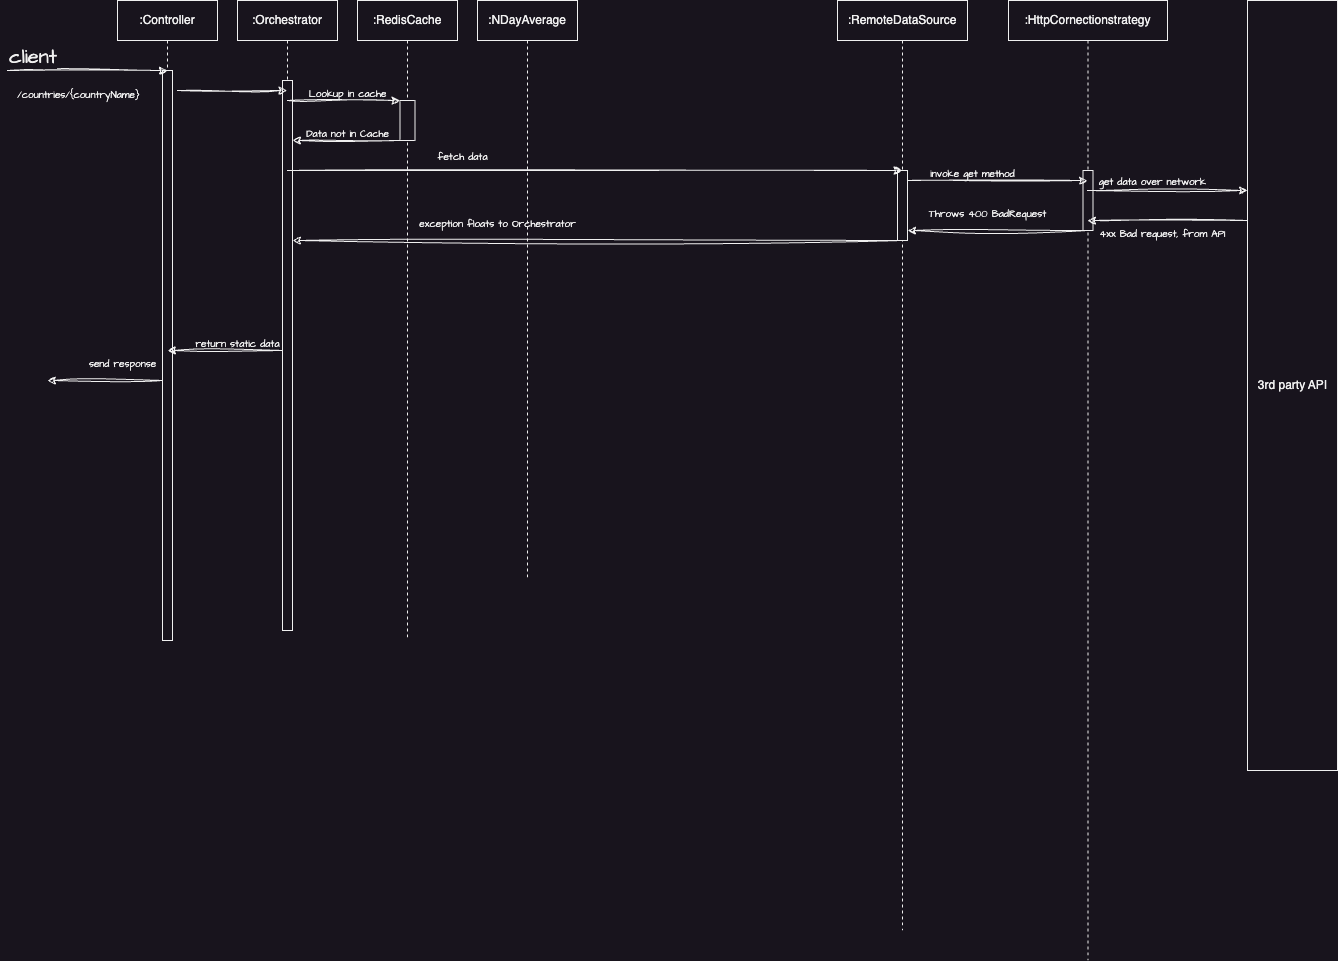

The diagram above was exported from draw.io. Its source (the exported page's mxGraphModel, read from the mxfile embedded in the PNG):
<mxGraphModel dx="954" dy="593" grid="1" gridSize="10" guides="1" tooltips="1" connect="1" arrows="1" fold="1" page="1" pageScale="1" pageWidth="850" pageHeight="1100" math="0" shadow="0">
  <root>
    <mxCell id="0" />
    <mxCell id="1" parent="0" />
    <mxCell id="FK37GsN96ZYLrsS5qzVg-1" value=":Controller" style="shape=umlLifeline;perimeter=lifelinePerimeter;whiteSpace=wrap;html=1;container=0;dropTarget=0;collapsible=0;recursiveResize=0;outlineConnect=0;portConstraint=eastwest;newEdgeStyle={&quot;edgeStyle&quot;:&quot;elbowEdgeStyle&quot;,&quot;elbow&quot;:&quot;vertical&quot;,&quot;curved&quot;:0,&quot;rounded&quot;:0};size=40;" parent="1" vertex="1">
      <mxGeometry x="190" y="60" width="100" height="640" as="geometry" />
    </mxCell>
    <mxCell id="FK37GsN96ZYLrsS5qzVg-2" value="" style="html=1;points=[];perimeter=orthogonalPerimeter;outlineConnect=0;targetShapes=umlLifeline;portConstraint=eastwest;newEdgeStyle={&quot;edgeStyle&quot;:&quot;elbowEdgeStyle&quot;,&quot;elbow&quot;:&quot;vertical&quot;,&quot;curved&quot;:0,&quot;rounded&quot;:0};" parent="FK37GsN96ZYLrsS5qzVg-1" vertex="1">
      <mxGeometry x="45" y="70" width="10" height="570" as="geometry" />
    </mxCell>
    <mxCell id="FK37GsN96ZYLrsS5qzVg-3" value=":Orchestrator" style="shape=umlLifeline;perimeter=lifelinePerimeter;whiteSpace=wrap;html=1;container=0;dropTarget=0;collapsible=0;recursiveResize=0;outlineConnect=0;portConstraint=eastwest;newEdgeStyle={&quot;edgeStyle&quot;:&quot;elbowEdgeStyle&quot;,&quot;elbow&quot;:&quot;vertical&quot;,&quot;curved&quot;:0,&quot;rounded&quot;:0};size=40;" parent="1" vertex="1">
      <mxGeometry x="310" y="60" width="100" height="630" as="geometry" />
    </mxCell>
    <mxCell id="FK37GsN96ZYLrsS5qzVg-4" value="" style="html=1;points=[];perimeter=orthogonalPerimeter;outlineConnect=0;targetShapes=umlLifeline;portConstraint=eastwest;newEdgeStyle={&quot;edgeStyle&quot;:&quot;elbowEdgeStyle&quot;,&quot;elbow&quot;:&quot;vertical&quot;,&quot;curved&quot;:0,&quot;rounded&quot;:0};" parent="FK37GsN96ZYLrsS5qzVg-3" vertex="1">
      <mxGeometry x="45" y="80" width="10" height="550" as="geometry" />
    </mxCell>
    <mxCell id="FK37GsN96ZYLrsS5qzVg-5" value="" style="endArrow=classic;html=1;rounded=0;sketch=1;hachureGap=4;jiggle=2;curveFitting=1;fontFamily=Architects Daughter;fontSource=https%3A%2F%2Ffonts.googleapis.com%2Fcss%3Ffamily%3DArchitects%2BDaughter;fontSize=16;" parent="1" edge="1">
      <mxGeometry relative="1" as="geometry">
        <mxPoint x="80" y="130" as="sourcePoint" />
        <mxPoint x="240" y="130" as="targetPoint" />
      </mxGeometry>
    </mxCell>
    <mxCell id="FK37GsN96ZYLrsS5qzVg-6" value="&lt;font style=&quot;font-size: 10px;&quot;&gt;/countries/{countryName}&lt;/font&gt;" style="edgeLabel;resizable=0;html=1;align=center;verticalAlign=middle;sketch=1;hachureGap=4;jiggle=2;curveFitting=1;fontFamily=Architects Daughter;fontSource=https%3A%2F%2Ffonts.googleapis.com%2Fcss%3Ffamily%3DArchitects%2BDaughter;fontSize=20;" parent="FK37GsN96ZYLrsS5qzVg-5" connectable="0" vertex="1">
      <mxGeometry relative="1" as="geometry">
        <mxPoint x="-10" y="20" as="offset" />
      </mxGeometry>
    </mxCell>
    <mxCell id="FK37GsN96ZYLrsS5qzVg-7" value="client" style="edgeLabel;resizable=0;html=1;align=left;verticalAlign=bottom;sketch=1;hachureGap=4;jiggle=2;curveFitting=1;fontFamily=Architects Daughter;fontSource=https%3A%2F%2Ffonts.googleapis.com%2Fcss%3Ffamily%3DArchitects%2BDaughter;fontSize=20;" parent="FK37GsN96ZYLrsS5qzVg-5" connectable="0" vertex="1">
      <mxGeometry x="-1" relative="1" as="geometry" />
    </mxCell>
    <mxCell id="FK37GsN96ZYLrsS5qzVg-8" value="" style="endArrow=classic;html=1;rounded=0;sketch=1;hachureGap=4;jiggle=2;curveFitting=1;fontFamily=Architects Daughter;fontSource=https%3A%2F%2Ffonts.googleapis.com%2Fcss%3Ffamily%3DArchitects%2BDaughter;fontSize=16;" parent="1" target="FK37GsN96ZYLrsS5qzVg-3" edge="1">
      <mxGeometry relative="1" as="geometry">
        <mxPoint x="250" y="150" as="sourcePoint" />
        <mxPoint x="410" y="150" as="targetPoint" />
      </mxGeometry>
    </mxCell>
    <mxCell id="FK37GsN96ZYLrsS5qzVg-9" value=":RedisCache" style="shape=umlLifeline;perimeter=lifelinePerimeter;whiteSpace=wrap;html=1;container=0;dropTarget=0;collapsible=0;recursiveResize=0;outlineConnect=0;portConstraint=eastwest;newEdgeStyle={&quot;edgeStyle&quot;:&quot;elbowEdgeStyle&quot;,&quot;elbow&quot;:&quot;vertical&quot;,&quot;curved&quot;:0,&quot;rounded&quot;:0};size=40;" parent="1" vertex="1">
      <mxGeometry x="430" y="60" width="100" height="640" as="geometry" />
    </mxCell>
    <mxCell id="FK37GsN96ZYLrsS5qzVg-10" value="" style="html=1;points=[];perimeter=orthogonalPerimeter;outlineConnect=0;targetShapes=umlLifeline;portConstraint=eastwest;newEdgeStyle={&quot;edgeStyle&quot;:&quot;elbowEdgeStyle&quot;,&quot;elbow&quot;:&quot;vertical&quot;,&quot;curved&quot;:0,&quot;rounded&quot;:0};" parent="FK37GsN96ZYLrsS5qzVg-9" vertex="1">
      <mxGeometry x="42.5" y="100" width="15" height="40" as="geometry" />
    </mxCell>
    <mxCell id="FK37GsN96ZYLrsS5qzVg-15" value="3rd party API" style="html=1;points=[];perimeter=orthogonalPerimeter;outlineConnect=0;targetShapes=umlLifeline;portConstraint=eastwest;newEdgeStyle={&quot;edgeStyle&quot;:&quot;elbowEdgeStyle&quot;,&quot;elbow&quot;:&quot;vertical&quot;,&quot;curved&quot;:0,&quot;rounded&quot;:0};" parent="1" vertex="1">
      <mxGeometry x="1320" y="60" width="90" height="770" as="geometry" />
    </mxCell>
    <mxCell id="FK37GsN96ZYLrsS5qzVg-16" value=":NDayAverage" style="shape=umlLifeline;perimeter=lifelinePerimeter;whiteSpace=wrap;html=1;container=0;dropTarget=0;collapsible=0;recursiveResize=0;outlineConnect=0;portConstraint=eastwest;newEdgeStyle={&quot;edgeStyle&quot;:&quot;elbowEdgeStyle&quot;,&quot;elbow&quot;:&quot;vertical&quot;,&quot;curved&quot;:0,&quot;rounded&quot;:0};size=40;" parent="1" vertex="1">
      <mxGeometry x="550" y="60" width="100" height="580" as="geometry" />
    </mxCell>
    <mxCell id="FK37GsN96ZYLrsS5qzVg-18" value=":RemoteDataSource" style="shape=umlLifeline;perimeter=lifelinePerimeter;whiteSpace=wrap;html=1;container=0;dropTarget=0;collapsible=0;recursiveResize=0;outlineConnect=0;portConstraint=eastwest;newEdgeStyle={&quot;edgeStyle&quot;:&quot;elbowEdgeStyle&quot;,&quot;elbow&quot;:&quot;vertical&quot;,&quot;curved&quot;:0,&quot;rounded&quot;:0};size=40;" parent="1" vertex="1">
      <mxGeometry x="910" y="60" width="130" height="930" as="geometry" />
    </mxCell>
    <mxCell id="FK37GsN96ZYLrsS5qzVg-19" value="" style="html=1;points=[];perimeter=orthogonalPerimeter;outlineConnect=0;targetShapes=umlLifeline;portConstraint=eastwest;newEdgeStyle={&quot;edgeStyle&quot;:&quot;elbowEdgeStyle&quot;,&quot;elbow&quot;:&quot;vertical&quot;,&quot;curved&quot;:0,&quot;rounded&quot;:0};" parent="FK37GsN96ZYLrsS5qzVg-18" vertex="1">
      <mxGeometry x="60" y="170" width="10" height="70" as="geometry" />
    </mxCell>
    <mxCell id="FK37GsN96ZYLrsS5qzVg-20" value=":HttpCornectionstrategy" style="shape=umlLifeline;perimeter=lifelinePerimeter;whiteSpace=wrap;html=1;container=0;dropTarget=0;collapsible=0;recursiveResize=0;outlineConnect=0;portConstraint=eastwest;newEdgeStyle={&quot;edgeStyle&quot;:&quot;elbowEdgeStyle&quot;,&quot;elbow&quot;:&quot;vertical&quot;,&quot;curved&quot;:0,&quot;rounded&quot;:0};size=40;" parent="1" vertex="1">
      <mxGeometry x="1081" y="60" width="159" height="960" as="geometry" />
    </mxCell>
    <mxCell id="FK37GsN96ZYLrsS5qzVg-21" value="" style="html=1;points=[];perimeter=orthogonalPerimeter;outlineConnect=0;targetShapes=umlLifeline;portConstraint=eastwest;newEdgeStyle={&quot;edgeStyle&quot;:&quot;elbowEdgeStyle&quot;,&quot;elbow&quot;:&quot;vertical&quot;,&quot;curved&quot;:0,&quot;rounded&quot;:0};" parent="FK37GsN96ZYLrsS5qzVg-20" vertex="1">
      <mxGeometry x="74.5" y="170" width="10" height="60" as="geometry" />
    </mxCell>
    <UserObject label="" tooltip="Look up response in cache" id="FK37GsN96ZYLrsS5qzVg-22">
      <mxCell style="endArrow=classic;html=1;rounded=0;sketch=1;hachureGap=4;jiggle=2;curveFitting=1;fontFamily=Architects Daughter;fontSource=https%3A%2F%2Ffonts.googleapis.com%2Fcss%3Ffamily%3DArchitects%2BDaughter;fontSize=16;" parent="1" target="FK37GsN96ZYLrsS5qzVg-10" edge="1">
        <mxGeometry relative="1" as="geometry">
          <mxPoint x="360" y="160" as="sourcePoint" />
          <mxPoint x="470" y="160" as="targetPoint" />
        </mxGeometry>
      </mxCell>
    </UserObject>
    <mxCell id="FK37GsN96ZYLrsS5qzVg-23" value="" style="endArrow=none;html=1;rounded=0;sketch=1;hachureGap=4;jiggle=2;curveFitting=1;fontFamily=Architects Daughter;fontSource=https%3A%2F%2Ffonts.googleapis.com%2Fcss%3Ffamily%3DArchitects%2BDaughter;fontSize=16;startArrow=classic;startFill=1;endFill=0;" parent="1" source="FK37GsN96ZYLrsS5qzVg-4" edge="1">
      <mxGeometry relative="1" as="geometry">
        <mxPoint x="370" y="200" as="sourcePoint" />
        <mxPoint x="473" y="200" as="targetPoint" />
      </mxGeometry>
    </mxCell>
    <mxCell id="FK37GsN96ZYLrsS5qzVg-24" value="" style="endArrow=classic;html=1;rounded=0;sketch=1;hachureGap=4;jiggle=2;curveFitting=1;fontFamily=Architects Daughter;fontSource=https%3A%2F%2Ffonts.googleapis.com%2Fcss%3Ffamily%3DArchitects%2BDaughter;fontSize=16;" parent="1" target="FK37GsN96ZYLrsS5qzVg-18" edge="1">
      <mxGeometry relative="1" as="geometry">
        <mxPoint x="360" y="230" as="sourcePoint" />
        <mxPoint x="473" y="230" as="targetPoint" />
      </mxGeometry>
    </mxCell>
    <mxCell id="FK37GsN96ZYLrsS5qzVg-25" value="" style="endArrow=classic;html=1;rounded=0;sketch=1;hachureGap=4;jiggle=2;curveFitting=1;fontFamily=Architects Daughter;fontSource=https%3A%2F%2Ffonts.googleapis.com%2Fcss%3Ffamily%3DArchitects%2BDaughter;fontSize=16;" parent="1" target="FK37GsN96ZYLrsS5qzVg-20" edge="1">
      <mxGeometry relative="1" as="geometry">
        <mxPoint x="980" y="240" as="sourcePoint" />
        <mxPoint x="1080" y="240" as="targetPoint" />
      </mxGeometry>
    </mxCell>
    <mxCell id="FK37GsN96ZYLrsS5qzVg-26" value="" style="endArrow=classic;html=1;rounded=0;sketch=1;hachureGap=4;jiggle=2;curveFitting=1;fontFamily=Architects Daughter;fontSource=https%3A%2F%2Ffonts.googleapis.com%2Fcss%3Ffamily%3DArchitects%2BDaughter;fontSize=16;" parent="1" target="FK37GsN96ZYLrsS5qzVg-15" edge="1">
      <mxGeometry relative="1" as="geometry">
        <mxPoint x="1160" y="250" as="sourcePoint" />
        <mxPoint x="1310" y="250" as="targetPoint" />
      </mxGeometry>
    </mxCell>
    <mxCell id="FK37GsN96ZYLrsS5qzVg-27" value="" style="endArrow=none;html=1;rounded=0;sketch=1;hachureGap=4;jiggle=2;curveFitting=1;fontFamily=Architects Daughter;fontSource=https%3A%2F%2Ffonts.googleapis.com%2Fcss%3Ffamily%3DArchitects%2BDaughter;fontSize=16;startArrow=classic;startFill=1;endFill=0;" parent="1" source="FK37GsN96ZYLrsS5qzVg-20" edge="1">
      <mxGeometry relative="1" as="geometry">
        <mxPoint x="1180" y="280" as="sourcePoint" />
        <mxPoint x="1320" y="280" as="targetPoint" />
      </mxGeometry>
    </mxCell>
    <mxCell id="FK37GsN96ZYLrsS5qzVg-28" value="" style="endArrow=none;html=1;rounded=0;sketch=1;hachureGap=4;jiggle=2;curveFitting=1;fontFamily=Architects Daughter;fontSource=https%3A%2F%2Ffonts.googleapis.com%2Fcss%3Ffamily%3DArchitects%2BDaughter;fontSize=16;startArrow=classic;startFill=1;endFill=0;" parent="1" edge="1">
      <mxGeometry relative="1" as="geometry">
        <mxPoint x="980" y="290" as="sourcePoint" />
        <mxPoint x="1160" y="290" as="targetPoint" />
      </mxGeometry>
    </mxCell>
    <mxCell id="FK37GsN96ZYLrsS5qzVg-29" value="" style="endArrow=none;html=1;rounded=0;sketch=1;hachureGap=4;jiggle=2;curveFitting=1;fontFamily=Architects Daughter;fontSource=https%3A%2F%2Ffonts.googleapis.com%2Fcss%3Ffamily%3DArchitects%2BDaughter;fontSize=16;startArrow=classic;startFill=1;endFill=0;" parent="1" source="FK37GsN96ZYLrsS5qzVg-4" edge="1">
      <mxGeometry relative="1" as="geometry">
        <mxPoint x="370" y="300" as="sourcePoint" />
        <mxPoint x="975" y="300" as="targetPoint" />
      </mxGeometry>
    </mxCell>
    <mxCell id="FK37GsN96ZYLrsS5qzVg-38" value="" style="endArrow=none;html=1;rounded=0;sketch=1;hachureGap=4;jiggle=2;curveFitting=1;fontFamily=Architects Daughter;fontSource=https%3A%2F%2Ffonts.googleapis.com%2Fcss%3Ffamily%3DArchitects%2BDaughter;fontSize=16;startArrow=classic;startFill=1;endFill=0;" parent="1" edge="1">
      <mxGeometry relative="1" as="geometry">
        <mxPoint x="240" y="410" as="sourcePoint" />
        <mxPoint x="355" y="410" as="targetPoint" />
      </mxGeometry>
    </mxCell>
    <mxCell id="FK37GsN96ZYLrsS5qzVg-39" value="" style="endArrow=none;html=1;rounded=0;sketch=1;hachureGap=4;jiggle=2;curveFitting=1;fontFamily=Architects Daughter;fontSource=https%3A%2F%2Ffonts.googleapis.com%2Fcss%3Ffamily%3DArchitects%2BDaughter;fontSize=16;startArrow=classic;startFill=1;endFill=0;" parent="1" edge="1">
      <mxGeometry relative="1" as="geometry">
        <mxPoint x="120" y="440" as="sourcePoint" />
        <mxPoint x="235" y="440" as="targetPoint" />
      </mxGeometry>
    </mxCell>
    <mxCell id="FK37GsN96ZYLrsS5qzVg-40" value="&lt;font style=&quot;font-size: 10px;&quot;&gt;Lookup in cache&lt;/font&gt;" style="text;html=1;align=center;verticalAlign=middle;resizable=0;points=[];autosize=1;strokeColor=none;fillColor=none;fontSize=20;fontFamily=Architects Daughter;" parent="1" vertex="1">
      <mxGeometry x="370" y="130" width="100" height="40" as="geometry" />
    </mxCell>
    <mxCell id="FK37GsN96ZYLrsS5qzVg-41" value="&lt;span style=&quot;font-size: 10px;&quot;&gt;Data not in Cache&lt;/span&gt;" style="text;html=1;align=center;verticalAlign=middle;resizable=0;points=[];autosize=1;strokeColor=none;fillColor=none;fontSize=20;fontFamily=Architects Daughter;" parent="1" vertex="1">
      <mxGeometry x="365" y="170" width="110" height="40" as="geometry" />
    </mxCell>
    <mxCell id="FK37GsN96ZYLrsS5qzVg-42" value="&lt;span style=&quot;font-size: 10px;&quot;&gt;fetch data&lt;/span&gt;" style="text;html=1;align=center;verticalAlign=middle;resizable=0;points=[];autosize=1;strokeColor=none;fillColor=none;fontSize=20;fontFamily=Architects Daughter;" parent="1" vertex="1">
      <mxGeometry x="500" y="193" width="70" height="40" as="geometry" />
    </mxCell>
    <mxCell id="FK37GsN96ZYLrsS5qzVg-43" value="&lt;span style=&quot;font-size: 10px;&quot;&gt;invoke get method&lt;/span&gt;" style="text;html=1;align=center;verticalAlign=middle;resizable=0;points=[];autosize=1;strokeColor=none;fillColor=none;fontSize=20;fontFamily=Architects Daughter;" parent="1" vertex="1">
      <mxGeometry x="990" y="210" width="110" height="40" as="geometry" />
    </mxCell>
    <mxCell id="FK37GsN96ZYLrsS5qzVg-44" value="&lt;span style=&quot;font-size: 10px;&quot;&gt;get data over network&lt;br&gt;&lt;br&gt;&lt;/span&gt;" style="text;html=1;align=center;verticalAlign=middle;resizable=0;points=[];autosize=1;strokeColor=none;fillColor=none;fontSize=20;fontFamily=Architects Daughter;" parent="1" vertex="1">
      <mxGeometry x="1160" y="220" width="130" height="60" as="geometry" />
    </mxCell>
    <mxCell id="FK37GsN96ZYLrsS5qzVg-45" value="&lt;span style=&quot;font-size: 10px;&quot;&gt;4xx Bad request, from API&lt;br&gt;&lt;/span&gt;" style="text;html=1;align=center;verticalAlign=middle;resizable=0;points=[];autosize=1;strokeColor=none;fillColor=none;fontSize=20;fontFamily=Architects Daughter;" parent="1" vertex="1">
      <mxGeometry x="1160" y="270" width="150" height="40" as="geometry" />
    </mxCell>
    <mxCell id="FK37GsN96ZYLrsS5qzVg-46" value="&lt;span style=&quot;font-size: 10px;&quot;&gt;Throws 400 BadRequest&lt;br&gt;&lt;/span&gt;" style="text;html=1;align=center;verticalAlign=middle;resizable=0;points=[];autosize=1;strokeColor=none;fillColor=none;fontSize=20;fontFamily=Architects Daughter;" parent="1" vertex="1">
      <mxGeometry x="990" y="250" width="140" height="40" as="geometry" />
    </mxCell>
    <mxCell id="FK37GsN96ZYLrsS5qzVg-47" value="&lt;span style=&quot;font-size: 10px;&quot;&gt;exception floats to Orchestrator&lt;/span&gt;" style="text;html=1;align=center;verticalAlign=middle;resizable=0;points=[];autosize=1;strokeColor=none;fillColor=none;fontSize=20;fontFamily=Architects Daughter;" parent="1" vertex="1">
      <mxGeometry x="480" y="260" width="180" height="40" as="geometry" />
    </mxCell>
    <mxCell id="FK37GsN96ZYLrsS5qzVg-52" value="&lt;span style=&quot;font-size: 10px;&quot;&gt;return static data&lt;/span&gt;" style="text;html=1;align=center;verticalAlign=middle;resizable=0;points=[];autosize=1;strokeColor=none;fillColor=none;fontSize=20;fontFamily=Architects Daughter;" parent="1" vertex="1">
      <mxGeometry x="255" y="380" width="110" height="40" as="geometry" />
    </mxCell>
    <mxCell id="FK37GsN96ZYLrsS5qzVg-53" value="&lt;span style=&quot;font-size: 10px;&quot;&gt;send response&lt;/span&gt;" style="text;html=1;align=center;verticalAlign=middle;resizable=0;points=[];autosize=1;strokeColor=none;fillColor=none;fontSize=20;fontFamily=Architects Daughter;" parent="1" vertex="1">
      <mxGeometry x="150" y="400" width="90" height="40" as="geometry" />
    </mxCell>
  </root>
</mxGraphModel>